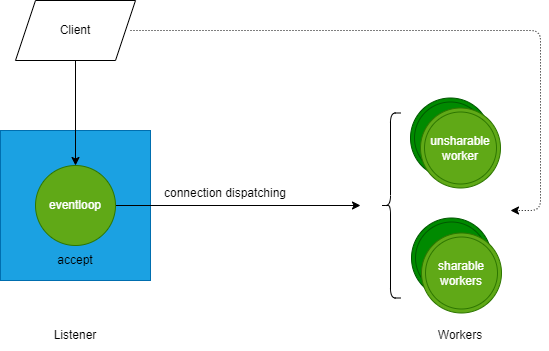

The diagram above was exported from draw.io. Its source (the exported page's mxGraphModel, read from the mxfile embedded in the PNG):
<mxGraphModel dx="1267" dy="917" grid="1" gridSize="10" guides="1" tooltips="1" connect="1" arrows="1" fold="1" page="1" pageScale="1" pageWidth="827" pageHeight="1169" math="0" shadow="0">
  <root>
    <mxCell id="0" />
    <mxCell id="1" parent="0" />
    <mxCell id="2" value="" style="whiteSpace=wrap;html=1;aspect=fixed;fillColor=#1ba1e2;fontColor=#ffffff;strokeColor=#006EAF;" vertex="1" parent="1">
      <mxGeometry x="50" y="230" width="150" height="150" as="geometry" />
    </mxCell>
    <mxCell id="3" style="edgeStyle=none;html=1;exitX=1;exitY=0.5;exitDx=0;exitDy=0;" edge="1" parent="1" source="4">
      <mxGeometry relative="1" as="geometry">
        <mxPoint x="410" y="305" as="targetPoint" />
      </mxGeometry>
    </mxCell>
    <mxCell id="4" value="eventloop" style="ellipse;whiteSpace=wrap;html=1;aspect=fixed;fillColor=#60a917;fontColor=#ffffff;strokeColor=#2D7600;" vertex="1" parent="1">
      <mxGeometry x="85" y="265" width="80" height="80" as="geometry" />
    </mxCell>
    <mxCell id="5" value="Listener" style="text;html=1;strokeColor=none;fillColor=none;align=center;verticalAlign=middle;whiteSpace=wrap;rounded=0;" vertex="1" parent="1">
      <mxGeometry x="95" y="420" width="60" height="30" as="geometry" />
    </mxCell>
    <mxCell id="6" style="edgeStyle=none;html=1;entryX=0.5;entryY=0;entryDx=0;entryDy=0;" edge="1" parent="1" source="7" target="4">
      <mxGeometry relative="1" as="geometry" />
    </mxCell>
    <mxCell id="7" value="Client" style="shape=parallelogram;perimeter=parallelogramPerimeter;whiteSpace=wrap;html=1;fixedSize=1;" vertex="1" parent="1">
      <mxGeometry x="65" y="100" width="120" height="60" as="geometry" />
    </mxCell>
    <mxCell id="8" value="" style="ellipse;shape=doubleEllipse;whiteSpace=wrap;html=1;aspect=fixed;fillColor=#008a00;fontColor=#ffffff;strokeColor=#005700;" vertex="1" parent="1">
      <mxGeometry x="460" y="197.5" width="80" height="80" as="geometry" />
    </mxCell>
    <mxCell id="9" value="unsharable&lt;br&gt;worker" style="ellipse;shape=doubleEllipse;whiteSpace=wrap;html=1;aspect=fixed;fillColor=#60a917;fontColor=#ffffff;strokeColor=#2D7600;" vertex="1" parent="1">
      <mxGeometry x="470" y="207.5" width="80" height="80" as="geometry" />
    </mxCell>
    <mxCell id="10" value="" style="ellipse;shape=doubleEllipse;whiteSpace=wrap;html=1;aspect=fixed;fillColor=#008a00;fontColor=#ffffff;strokeColor=#005700;" vertex="1" parent="1">
      <mxGeometry x="461" y="317.5" width="80" height="80" as="geometry" />
    </mxCell>
    <mxCell id="11" value="sharable&lt;br&gt;workers" style="ellipse;shape=doubleEllipse;whiteSpace=wrap;html=1;aspect=fixed;fillColor=#60a917;fontColor=#ffffff;strokeColor=#2D7600;" vertex="1" parent="1">
      <mxGeometry x="471" y="332.5" width="80" height="80" as="geometry" />
    </mxCell>
    <mxCell id="12" value="" style="shape=curlyBracket;whiteSpace=wrap;html=1;rounded=1;size=0.5;" vertex="1" parent="1">
      <mxGeometry x="430" y="212.5" width="20" height="185" as="geometry" />
    </mxCell>
    <mxCell id="13" value="connection dispatching" style="text;html=1;strokeColor=none;fillColor=none;align=center;verticalAlign=middle;whiteSpace=wrap;rounded=0;" vertex="1" parent="1">
      <mxGeometry x="200" y="277.5" width="150" height="30" as="geometry" />
    </mxCell>
    <mxCell id="14" value="accept" style="text;html=1;strokeColor=none;fillColor=none;align=center;verticalAlign=middle;whiteSpace=wrap;rounded=0;" vertex="1" parent="1">
      <mxGeometry x="95" y="345" width="60" height="30" as="geometry" />
    </mxCell>
    <mxCell id="15" value="" style="edgeStyle=segmentEdgeStyle;endArrow=classic;html=1;dashed=1;dashPattern=1 2;" edge="1" parent="1">
      <mxGeometry width="50" height="50" relative="1" as="geometry">
        <mxPoint x="180" y="130" as="sourcePoint" />
        <mxPoint x="560" y="310" as="targetPoint" />
        <Array as="points">
          <mxPoint x="590" y="130" />
          <mxPoint x="590" y="310" />
        </Array>
      </mxGeometry>
    </mxCell>
    <mxCell id="16" value="Workers" style="text;html=1;strokeColor=none;fillColor=none;align=center;verticalAlign=middle;whiteSpace=wrap;rounded=0;" vertex="1" parent="1">
      <mxGeometry x="480" y="420" width="60" height="30" as="geometry" />
    </mxCell>
  </root>
</mxGraphModel>